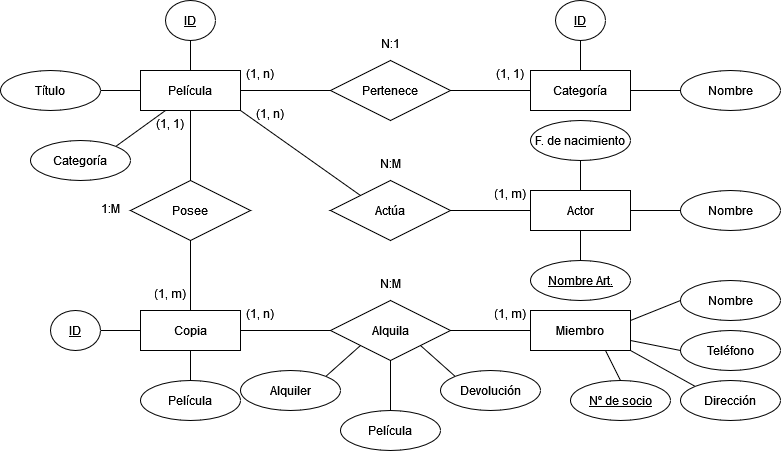

The diagram above was exported from draw.io. Its source (the exported page's mxGraphModel, read from the mxfile embedded in the PNG):
<mxGraphModel dx="762" dy="576" grid="1" gridSize="10" guides="1" tooltips="1" connect="1" arrows="1" fold="1" page="1" pageScale="1" pageWidth="500" pageHeight="700" math="0" shadow="0">
  <root>
    <mxCell id="0" />
    <mxCell id="1" parent="0" />
    <mxCell id="6quc9iMcaj5glPwnu1r9-1" style="edgeStyle=none;rounded=0;orthogonalLoop=1;jettySize=auto;html=1;exitX=1;exitY=0.5;exitDx=0;exitDy=0;entryX=0;entryY=0.5;entryDx=0;entryDy=0;endArrow=none;endFill=0;" parent="1" source="OMSusMK0difFcWkyrTVO-1" target="6quc9iMcaj5glPwnu1r9-5" edge="1">
      <mxGeometry relative="1" as="geometry">
        <mxPoint x="170" y="90" as="sourcePoint" />
      </mxGeometry>
    </mxCell>
    <mxCell id="6quc9iMcaj5glPwnu1r9-4" style="edgeStyle=none;rounded=0;orthogonalLoop=1;jettySize=auto;html=1;exitX=1;exitY=0.5;exitDx=0;exitDy=0;entryX=0;entryY=0.5;entryDx=0;entryDy=0;endArrow=none;endFill=0;" parent="1" source="6quc9iMcaj5glPwnu1r9-5" target="Y_hKFnjcXi_fMJaNuaTv-1" edge="1">
      <mxGeometry relative="1" as="geometry">
        <mxPoint x="450" y="90" as="targetPoint" />
      </mxGeometry>
    </mxCell>
    <mxCell id="6quc9iMcaj5glPwnu1r9-5" value="Pertenece" style="shape=rhombus;perimeter=rhombusPerimeter;whiteSpace=wrap;html=1;align=center;" parent="1" vertex="1">
      <mxGeometry x="250" y="60" width="120" height="60" as="geometry" />
    </mxCell>
    <mxCell id="6quc9iMcaj5glPwnu1r9-6" value="(1, n)" style="text;strokeColor=none;fillColor=none;spacingLeft=4;spacingRight=4;overflow=hidden;rotatable=0;points=[[0,0.5],[1,0.5]];portConstraint=eastwest;fontSize=12;align=center;" parent="1" vertex="1">
      <mxGeometry x="160" y="60" width="40" height="30" as="geometry" />
    </mxCell>
    <mxCell id="6quc9iMcaj5glPwnu1r9-7" value="(1, 1)" style="text;strokeColor=none;fillColor=none;spacingLeft=4;spacingRight=4;overflow=hidden;rotatable=0;points=[[0,0.5],[1,0.5]];portConstraint=eastwest;fontSize=12;align=center;" parent="1" vertex="1">
      <mxGeometry x="410" y="60" width="40" height="30" as="geometry" />
    </mxCell>
    <mxCell id="6quc9iMcaj5glPwnu1r9-8" value="N:1" style="text;strokeColor=none;fillColor=none;spacingLeft=4;spacingRight=4;overflow=hidden;rotatable=0;points=[[0,0.5],[1,0.5]];portConstraint=eastwest;fontSize=12;align=center;" parent="1" vertex="1">
      <mxGeometry x="290" y="30" width="40" height="30" as="geometry" />
    </mxCell>
    <mxCell id="OMSusMK0difFcWkyrTVO-10" style="edgeStyle=none;rounded=0;orthogonalLoop=1;jettySize=auto;html=1;exitX=0.5;exitY=0;exitDx=0;exitDy=0;entryX=0.5;entryY=1;entryDx=0;entryDy=0;endArrow=none;endFill=0;" parent="1" source="obScxDVye3HzefwIUsnx-1" target="6quc9iMcaj5glPwnu1r9-13" edge="1">
      <mxGeometry relative="1" as="geometry">
        <mxPoint x="110" y="310" as="sourcePoint" />
      </mxGeometry>
    </mxCell>
    <mxCell id="11luq7qdhBi_LFGvx3xq-3" style="edgeStyle=none;rounded=0;orthogonalLoop=1;jettySize=auto;html=1;exitX=1;exitY=0.5;exitDx=0;exitDy=0;entryX=0;entryY=0.5;entryDx=0;entryDy=0;endArrow=none;endFill=0;" parent="1" source="obScxDVye3HzefwIUsnx-1" target="6quc9iMcaj5glPwnu1r9-30" edge="1">
      <mxGeometry relative="1" as="geometry">
        <mxPoint x="160" y="330" as="sourcePoint" />
      </mxGeometry>
    </mxCell>
    <mxCell id="OMSusMK0difFcWkyrTVO-9" style="edgeStyle=none;rounded=0;orthogonalLoop=1;jettySize=auto;html=1;exitX=0.5;exitY=0;exitDx=0;exitDy=0;entryX=0.5;entryY=1;entryDx=0;entryDy=0;endArrow=none;endFill=0;" parent="1" source="6quc9iMcaj5glPwnu1r9-13" target="OMSusMK0difFcWkyrTVO-1" edge="1">
      <mxGeometry relative="1" as="geometry" />
    </mxCell>
    <mxCell id="6quc9iMcaj5glPwnu1r9-13" value="Posee" style="shape=rhombus;perimeter=rhombusPerimeter;whiteSpace=wrap;html=1;align=center;" parent="1" vertex="1">
      <mxGeometry x="50" y="180" width="120" height="60" as="geometry" />
    </mxCell>
    <mxCell id="6quc9iMcaj5glPwnu1r9-15" value="(1, m)" style="text;strokeColor=none;fillColor=none;spacingLeft=4;spacingRight=4;overflow=hidden;rotatable=0;points=[[0,0.5],[1,0.5]];portConstraint=eastwest;fontSize=12;align=center;" parent="1" vertex="1">
      <mxGeometry x="70" y="280" width="40" height="30" as="geometry" />
    </mxCell>
    <mxCell id="6quc9iMcaj5glPwnu1r9-16" value="1:M" style="text;strokeColor=none;fillColor=none;spacingLeft=4;spacingRight=4;overflow=hidden;rotatable=0;points=[[0,0.5],[1,0.5]];portConstraint=eastwest;fontSize=12;align=center;" parent="1" vertex="1">
      <mxGeometry x="10" y="195" width="40" height="30" as="geometry" />
    </mxCell>
    <mxCell id="6quc9iMcaj5glPwnu1r9-20" style="edgeStyle=none;rounded=0;orthogonalLoop=1;jettySize=auto;html=1;exitX=1;exitY=0.5;exitDx=0;exitDy=0;entryX=0;entryY=0.5;entryDx=0;entryDy=0;endArrow=none;endFill=0;" parent="1" source="6quc9iMcaj5glPwnu1r9-21" target="R3MAp1d-0Xea-a_ouarD-8" edge="1">
      <mxGeometry relative="1" as="geometry">
        <mxPoint x="450" y="210" as="targetPoint" />
      </mxGeometry>
    </mxCell>
    <mxCell id="11luq7qdhBi_LFGvx3xq-1" style="edgeStyle=none;rounded=0;orthogonalLoop=1;jettySize=auto;html=1;exitX=0;exitY=0;exitDx=0;exitDy=0;entryX=1;entryY=1;entryDx=0;entryDy=0;endArrow=none;endFill=0;" parent="1" source="6quc9iMcaj5glPwnu1r9-21" target="OMSusMK0difFcWkyrTVO-1" edge="1">
      <mxGeometry relative="1" as="geometry" />
    </mxCell>
    <mxCell id="6quc9iMcaj5glPwnu1r9-21" value="Actúa" style="shape=rhombus;perimeter=rhombusPerimeter;whiteSpace=wrap;html=1;align=center;" parent="1" vertex="1">
      <mxGeometry x="250" y="180" width="120" height="60" as="geometry" />
    </mxCell>
    <mxCell id="6quc9iMcaj5glPwnu1r9-22" value="(1, n)" style="text;strokeColor=none;fillColor=none;spacingLeft=4;spacingRight=4;overflow=hidden;rotatable=0;points=[[0,0.5],[1,0.5]];portConstraint=eastwest;fontSize=12;align=center;" parent="1" vertex="1">
      <mxGeometry x="170" y="100" width="40" height="30" as="geometry" />
    </mxCell>
    <mxCell id="6quc9iMcaj5glPwnu1r9-23" value="(1, m)" style="text;strokeColor=none;fillColor=none;spacingLeft=4;spacingRight=4;overflow=hidden;rotatable=0;points=[[0,0.5],[1,0.5]];portConstraint=eastwest;fontSize=12;align=center;" parent="1" vertex="1">
      <mxGeometry x="410" y="180" width="40" height="30" as="geometry" />
    </mxCell>
    <mxCell id="6quc9iMcaj5glPwnu1r9-24" value="N:M" style="text;strokeColor=none;fillColor=none;spacingLeft=4;spacingRight=4;overflow=hidden;rotatable=0;points=[[0,0.5],[1,0.5]];portConstraint=eastwest;fontSize=12;align=center;" parent="1" vertex="1">
      <mxGeometry x="290" y="150" width="40" height="30" as="geometry" />
    </mxCell>
    <mxCell id="6quc9iMcaj5glPwnu1r9-28" style="edgeStyle=none;rounded=0;orthogonalLoop=1;jettySize=auto;html=1;exitX=1;exitY=0.5;exitDx=0;exitDy=0;entryX=0;entryY=0.5;entryDx=0;entryDy=0;endArrow=none;endFill=0;" parent="1" source="6quc9iMcaj5glPwnu1r9-30" target="ssmZiktzquM_5tZ59z_O-2" edge="1">
      <mxGeometry relative="1" as="geometry">
        <mxPoint x="450" y="330" as="targetPoint" />
      </mxGeometry>
    </mxCell>
    <mxCell id="6quc9iMcaj5glPwnu1r9-29" style="edgeStyle=none;rounded=0;orthogonalLoop=1;jettySize=auto;html=1;exitX=0;exitY=1;exitDx=0;exitDy=0;entryX=1;entryY=0;entryDx=0;entryDy=0;endArrow=none;endFill=0;" parent="1" source="6quc9iMcaj5glPwnu1r9-30" target="6quc9iMcaj5glPwnu1r9-36" edge="1">
      <mxGeometry relative="1" as="geometry" />
    </mxCell>
    <mxCell id="6quc9iMcaj5glPwnu1r9-30" value="Alquila" style="shape=rhombus;perimeter=rhombusPerimeter;whiteSpace=wrap;html=1;align=center;" parent="1" vertex="1">
      <mxGeometry x="250" y="300" width="120" height="60" as="geometry" />
    </mxCell>
    <mxCell id="6quc9iMcaj5glPwnu1r9-31" value="(1, n)" style="text;strokeColor=none;fillColor=none;spacingLeft=4;spacingRight=4;overflow=hidden;rotatable=0;points=[[0,0.5],[1,0.5]];portConstraint=eastwest;fontSize=12;align=center;" parent="1" vertex="1">
      <mxGeometry x="160" y="300" width="40" height="30" as="geometry" />
    </mxCell>
    <mxCell id="6quc9iMcaj5glPwnu1r9-32" value="(1, m)" style="text;strokeColor=none;fillColor=none;spacingLeft=4;spacingRight=4;overflow=hidden;rotatable=0;points=[[0,0.5],[1,0.5]];portConstraint=eastwest;fontSize=12;align=center;" parent="1" vertex="1">
      <mxGeometry x="410" y="300" width="40" height="30" as="geometry" />
    </mxCell>
    <mxCell id="6quc9iMcaj5glPwnu1r9-33" value="N:M" style="text;strokeColor=none;fillColor=none;spacingLeft=4;spacingRight=4;overflow=hidden;rotatable=0;points=[[0,0.5],[1,0.5]];portConstraint=eastwest;fontSize=12;align=center;" parent="1" vertex="1">
      <mxGeometry x="290" y="270" width="40" height="30" as="geometry" />
    </mxCell>
    <mxCell id="6quc9iMcaj5glPwnu1r9-34" style="edgeStyle=none;rounded=0;orthogonalLoop=1;jettySize=auto;html=1;exitX=0.5;exitY=0;exitDx=0;exitDy=0;entryX=0.5;entryY=1;entryDx=0;entryDy=0;endArrow=none;endFill=0;" parent="1" source="6quc9iMcaj5glPwnu1r9-35" target="6quc9iMcaj5glPwnu1r9-30" edge="1">
      <mxGeometry relative="1" as="geometry" />
    </mxCell>
    <mxCell id="6quc9iMcaj5glPwnu1r9-35" value="Película" style="ellipse;whiteSpace=wrap;html=1;align=center;" parent="1" vertex="1">
      <mxGeometry x="260" y="410" width="100" height="40" as="geometry" />
    </mxCell>
    <mxCell id="6quc9iMcaj5glPwnu1r9-36" value="Alquiler" style="ellipse;whiteSpace=wrap;html=1;align=center;" parent="1" vertex="1">
      <mxGeometry x="160" y="370" width="100" height="40" as="geometry" />
    </mxCell>
    <mxCell id="6quc9iMcaj5glPwnu1r9-37" style="edgeStyle=none;rounded=0;orthogonalLoop=1;jettySize=auto;html=1;exitX=0;exitY=0;exitDx=0;exitDy=0;entryX=1;entryY=1;entryDx=0;entryDy=0;endArrow=none;endFill=0;" parent="1" source="6quc9iMcaj5glPwnu1r9-38" target="6quc9iMcaj5glPwnu1r9-30" edge="1">
      <mxGeometry relative="1" as="geometry" />
    </mxCell>
    <mxCell id="6quc9iMcaj5glPwnu1r9-38" value="Devolución" style="ellipse;whiteSpace=wrap;html=1;align=center;" parent="1" vertex="1">
      <mxGeometry x="360" y="370" width="100" height="40" as="geometry" />
    </mxCell>
    <mxCell id="OMSusMK0difFcWkyrTVO-1" value="Película" style="whiteSpace=wrap;html=1;align=center;" parent="1" vertex="1">
      <mxGeometry x="60" y="70" width="100" height="40" as="geometry" />
    </mxCell>
    <mxCell id="OMSusMK0difFcWkyrTVO-2" style="rounded=0;orthogonalLoop=1;jettySize=auto;html=1;exitX=0.5;exitY=1;exitDx=0;exitDy=0;entryX=0.5;entryY=0;entryDx=0;entryDy=0;endArrow=none;endFill=0;" parent="1" source="OMSusMK0difFcWkyrTVO-3" target="OMSusMK0difFcWkyrTVO-1" edge="1">
      <mxGeometry relative="1" as="geometry" />
    </mxCell>
    <mxCell id="OMSusMK0difFcWkyrTVO-3" value="ID" style="ellipse;whiteSpace=wrap;html=1;align=center;fontStyle=4" parent="1" vertex="1">
      <mxGeometry x="85" width="50" height="40" as="geometry" />
    </mxCell>
    <mxCell id="OMSusMK0difFcWkyrTVO-4" style="edgeStyle=none;rounded=0;orthogonalLoop=1;jettySize=auto;html=1;exitX=1;exitY=0.5;exitDx=0;exitDy=0;entryX=0;entryY=0.5;entryDx=0;entryDy=0;endArrow=none;endFill=0;" parent="1" source="OMSusMK0difFcWkyrTVO-5" target="OMSusMK0difFcWkyrTVO-1" edge="1">
      <mxGeometry relative="1" as="geometry">
        <mxPoint x="20" y="90.00000000000011" as="sourcePoint" />
      </mxGeometry>
    </mxCell>
    <mxCell id="OMSusMK0difFcWkyrTVO-5" value="Título" style="ellipse;whiteSpace=wrap;html=1;align=center;" parent="1" vertex="1">
      <mxGeometry x="-80" y="70" width="100" height="40" as="geometry" />
    </mxCell>
    <mxCell id="OMSusMK0difFcWkyrTVO-6" style="edgeStyle=none;rounded=0;orthogonalLoop=1;jettySize=auto;html=1;exitX=1;exitY=0;exitDx=0;exitDy=0;entryX=0.25;entryY=1;entryDx=0;entryDy=0;endArrow=none;endFill=0;" parent="1" source="OMSusMK0difFcWkyrTVO-7" target="OMSusMK0difFcWkyrTVO-1" edge="1">
      <mxGeometry relative="1" as="geometry" />
    </mxCell>
    <mxCell id="OMSusMK0difFcWkyrTVO-7" value="Categoría" style="ellipse;whiteSpace=wrap;html=1;align=center;" parent="1" vertex="1">
      <mxGeometry x="-50" y="140" width="100" height="40" as="geometry" />
    </mxCell>
    <mxCell id="OMSusMK0difFcWkyrTVO-11" value="(1, 1)" style="text;strokeColor=none;fillColor=none;spacingLeft=4;spacingRight=4;overflow=hidden;rotatable=0;points=[[0,0.5],[1,0.5]];portConstraint=eastwest;fontSize=12;align=center;" parent="1" vertex="1">
      <mxGeometry x="70" y="110" width="40" height="30" as="geometry" />
    </mxCell>
    <mxCell id="Y_hKFnjcXi_fMJaNuaTv-1" value="Categoría" style="whiteSpace=wrap;html=1;align=center;" parent="1" vertex="1">
      <mxGeometry x="450" y="70" width="100" height="40" as="geometry" />
    </mxCell>
    <mxCell id="Y_hKFnjcXi_fMJaNuaTv-2" style="edgeStyle=none;rounded=0;orthogonalLoop=1;jettySize=auto;html=1;exitX=0.5;exitY=1;exitDx=0;exitDy=0;entryX=0.5;entryY=0;entryDx=0;entryDy=0;endArrow=none;endFill=0;" parent="1" source="Y_hKFnjcXi_fMJaNuaTv-3" target="Y_hKFnjcXi_fMJaNuaTv-1" edge="1">
      <mxGeometry relative="1" as="geometry" />
    </mxCell>
    <mxCell id="Y_hKFnjcXi_fMJaNuaTv-3" value="ID" style="ellipse;whiteSpace=wrap;html=1;align=center;fontStyle=4" parent="1" vertex="1">
      <mxGeometry x="475" width="50" height="40" as="geometry" />
    </mxCell>
    <mxCell id="Y_hKFnjcXi_fMJaNuaTv-6" style="edgeStyle=none;rounded=0;orthogonalLoop=1;jettySize=auto;html=1;exitX=0;exitY=0.5;exitDx=0;exitDy=0;entryX=1;entryY=0.5;entryDx=0;entryDy=0;endArrow=none;endFill=0;" parent="1" source="Y_hKFnjcXi_fMJaNuaTv-5" target="Y_hKFnjcXi_fMJaNuaTv-1" edge="1">
      <mxGeometry relative="1" as="geometry">
        <mxPoint x="600" y="90" as="sourcePoint" />
      </mxGeometry>
    </mxCell>
    <mxCell id="Y_hKFnjcXi_fMJaNuaTv-5" value="Nombre" style="ellipse;whiteSpace=wrap;html=1;align=center;" parent="1" vertex="1">
      <mxGeometry x="600" y="70" width="100" height="40" as="geometry" />
    </mxCell>
    <mxCell id="obScxDVye3HzefwIUsnx-1" value="Copia" style="whiteSpace=wrap;html=1;align=center;" parent="1" vertex="1">
      <mxGeometry x="60" y="310" width="100" height="40" as="geometry" />
    </mxCell>
    <mxCell id="obScxDVye3HzefwIUsnx-6" style="edgeStyle=none;rounded=0;orthogonalLoop=1;jettySize=auto;html=1;exitX=1;exitY=0.5;exitDx=0;exitDy=0;entryX=0;entryY=0.5;entryDx=0;entryDy=0;endArrow=none;endFill=0;" parent="1" source="obScxDVye3HzefwIUsnx-3" target="obScxDVye3HzefwIUsnx-1" edge="1">
      <mxGeometry relative="1" as="geometry" />
    </mxCell>
    <mxCell id="obScxDVye3HzefwIUsnx-3" value="ID" style="ellipse;whiteSpace=wrap;html=1;align=center;fontStyle=4" parent="1" vertex="1">
      <mxGeometry x="-30" y="310" width="50" height="40" as="geometry" />
    </mxCell>
    <mxCell id="obScxDVye3HzefwIUsnx-4" style="edgeStyle=none;rounded=0;orthogonalLoop=1;jettySize=auto;html=1;exitX=0.5;exitY=0;exitDx=0;exitDy=0;entryX=0.5;entryY=1;entryDx=0;entryDy=0;endArrow=none;endFill=0;" parent="1" source="obScxDVye3HzefwIUsnx-5" target="obScxDVye3HzefwIUsnx-1" edge="1">
      <mxGeometry relative="1" as="geometry" />
    </mxCell>
    <mxCell id="obScxDVye3HzefwIUsnx-5" value="Película" style="ellipse;whiteSpace=wrap;html=1;align=center;" parent="1" vertex="1">
      <mxGeometry x="60" y="380" width="100" height="40" as="geometry" />
    </mxCell>
    <mxCell id="R3MAp1d-0Xea-a_ouarD-15" style="edgeStyle=none;rounded=0;orthogonalLoop=1;jettySize=auto;html=1;exitX=1;exitY=0.5;exitDx=0;exitDy=0;entryX=0;entryY=0.5;entryDx=0;entryDy=0;endArrow=none;endFill=0;" parent="1" source="R3MAp1d-0Xea-a_ouarD-8" target="R3MAp1d-0Xea-a_ouarD-12" edge="1">
      <mxGeometry relative="1" as="geometry" />
    </mxCell>
    <mxCell id="R3MAp1d-0Xea-a_ouarD-8" value="Actor" style="whiteSpace=wrap;html=1;align=center;" parent="1" vertex="1">
      <mxGeometry x="450" y="190" width="100" height="40" as="geometry" />
    </mxCell>
    <mxCell id="R3MAp1d-0Xea-a_ouarD-9" style="edgeStyle=none;rounded=0;orthogonalLoop=1;jettySize=auto;html=1;exitX=0.5;exitY=0;exitDx=0;exitDy=0;entryX=0.5;entryY=1;entryDx=0;entryDy=0;endArrow=none;endFill=0;" parent="1" source="R3MAp1d-0Xea-a_ouarD-10" target="R3MAp1d-0Xea-a_ouarD-8" edge="1">
      <mxGeometry relative="1" as="geometry" />
    </mxCell>
    <mxCell id="R3MAp1d-0Xea-a_ouarD-10" value="Nombre Art." style="ellipse;whiteSpace=wrap;html=1;align=center;fontStyle=4" parent="1" vertex="1">
      <mxGeometry x="450" y="260" width="100" height="40" as="geometry" />
    </mxCell>
    <mxCell id="R3MAp1d-0Xea-a_ouarD-12" value="Nombre" style="ellipse;whiteSpace=wrap;html=1;align=center;fontStyle=0" parent="1" vertex="1">
      <mxGeometry x="600" y="190" width="100" height="40" as="geometry" />
    </mxCell>
    <mxCell id="R3MAp1d-0Xea-a_ouarD-13" style="edgeStyle=none;rounded=0;orthogonalLoop=1;jettySize=auto;html=1;exitX=0.5;exitY=1;exitDx=0;exitDy=0;entryX=0.5;entryY=0;entryDx=0;entryDy=0;endArrow=none;endFill=0;" parent="1" source="R3MAp1d-0Xea-a_ouarD-14" target="R3MAp1d-0Xea-a_ouarD-8" edge="1">
      <mxGeometry relative="1" as="geometry" />
    </mxCell>
    <mxCell id="R3MAp1d-0Xea-a_ouarD-14" value="F. de nacimiento" style="ellipse;whiteSpace=wrap;html=1;align=center;fontStyle=0" parent="1" vertex="1">
      <mxGeometry x="450" y="120" width="100" height="40" as="geometry" />
    </mxCell>
    <mxCell id="ssmZiktzquM_5tZ59z_O-1" style="edgeStyle=none;rounded=0;orthogonalLoop=1;jettySize=auto;html=1;exitX=1;exitY=0.25;exitDx=0;exitDy=0;entryX=0;entryY=0.5;entryDx=0;entryDy=0;endArrow=none;endFill=0;" parent="1" source="ssmZiktzquM_5tZ59z_O-2" target="ssmZiktzquM_5tZ59z_O-5" edge="1">
      <mxGeometry relative="1" as="geometry" />
    </mxCell>
    <mxCell id="ssmZiktzquM_5tZ59z_O-13" style="edgeStyle=none;rounded=0;orthogonalLoop=1;jettySize=auto;html=1;exitX=1;exitY=1;exitDx=0;exitDy=0;entryX=0;entryY=0;entryDx=0;entryDy=0;endArrow=none;endFill=0;" parent="1" source="ssmZiktzquM_5tZ59z_O-2" target="ssmZiktzquM_5tZ59z_O-7" edge="1">
      <mxGeometry relative="1" as="geometry" />
    </mxCell>
    <mxCell id="ssmZiktzquM_5tZ59z_O-2" value="Miembro" style="whiteSpace=wrap;html=1;align=center;" parent="1" vertex="1">
      <mxGeometry x="450" y="310" width="100" height="40" as="geometry" />
    </mxCell>
    <mxCell id="ssmZiktzquM_5tZ59z_O-11" style="edgeStyle=none;rounded=0;orthogonalLoop=1;jettySize=auto;html=1;exitX=0.5;exitY=0;exitDx=0;exitDy=0;entryX=0.75;entryY=1;entryDx=0;entryDy=0;endArrow=none;endFill=0;" parent="1" source="ssmZiktzquM_5tZ59z_O-4" target="ssmZiktzquM_5tZ59z_O-2" edge="1">
      <mxGeometry relative="1" as="geometry" />
    </mxCell>
    <mxCell id="ssmZiktzquM_5tZ59z_O-4" value="Nº de socio" style="ellipse;whiteSpace=wrap;html=1;align=center;fontStyle=4" parent="1" vertex="1">
      <mxGeometry x="490" y="380" width="100" height="40" as="geometry" />
    </mxCell>
    <mxCell id="ssmZiktzquM_5tZ59z_O-5" value="Nombre" style="ellipse;whiteSpace=wrap;html=1;align=center;" parent="1" vertex="1">
      <mxGeometry x="600" y="280" width="100" height="40" as="geometry" />
    </mxCell>
    <mxCell id="ssmZiktzquM_5tZ59z_O-7" value="Dirección" style="ellipse;whiteSpace=wrap;html=1;align=center;" parent="1" vertex="1">
      <mxGeometry x="600" y="380" width="100" height="40" as="geometry" />
    </mxCell>
    <mxCell id="ssmZiktzquM_5tZ59z_O-10" style="edgeStyle=none;rounded=0;orthogonalLoop=1;jettySize=auto;html=1;exitX=0;exitY=0.5;exitDx=0;exitDy=0;entryX=1;entryY=0.75;entryDx=0;entryDy=0;endArrow=none;endFill=0;" parent="1" source="ssmZiktzquM_5tZ59z_O-9" target="ssmZiktzquM_5tZ59z_O-2" edge="1">
      <mxGeometry relative="1" as="geometry" />
    </mxCell>
    <mxCell id="ssmZiktzquM_5tZ59z_O-9" value="Teléfono" style="ellipse;whiteSpace=wrap;html=1;align=center;" parent="1" vertex="1">
      <mxGeometry x="600" y="330" width="100" height="40" as="geometry" />
    </mxCell>
  </root>
</mxGraphModel>